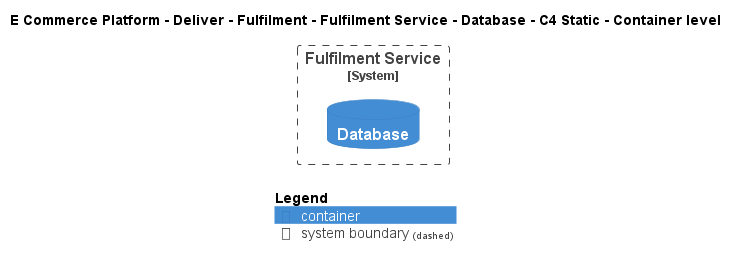

The diagram above was rendered by PlantUML. Its source (embedded in the PNG):
@startuml
!include ..\..\..\..\..\..\..\.c4s\C4_Container.puml

AddElementTag("c4interflow:lifecycle:new", $bgColor=green, $fontColor=#ffffff, $borderColor=green, $shadowing="False")
AddElementTag("c4interflow:lifecycle:changed", $bgColor=orange, $fontColor=#ffffff, $borderColor=orange, $shadowing="False")
AddElementTag("c4interflow:lifecycle:removed", $bgColor=red, $fontColor=#ffffff, $borderColor=red, $shadowing="False")

AddRelTag("c4interflow:lifecycle:new", $textColor=green, $lineColor=green)
AddRelTag("c4interflow:lifecycle:changed", $textColor=orange, $lineColor=orange)
AddRelTag("c4interflow:lifecycle:removed", $textColor=red, $lineColor=red)

SHOW_PERSON_PORTRAIT()
LAYOUT_TOP_DOWN()

skinparam linetype polyline

title E Commerce Platform - Deliver - Fulfilment - Fulfilment Service - Database - C4 Static - Container level


System_Boundary(ECommercePlatform.Deliver.Fulfilment.SoftwareSystems.FulfilmentService, "Fulfilment Service") {
    ContainerDb(ECommercePlatform.Deliver.Fulfilment.SoftwareSystems.FulfilmentService.Containers.Database, "Database", "", "")
}



SHOW_LEGEND()
@enduml